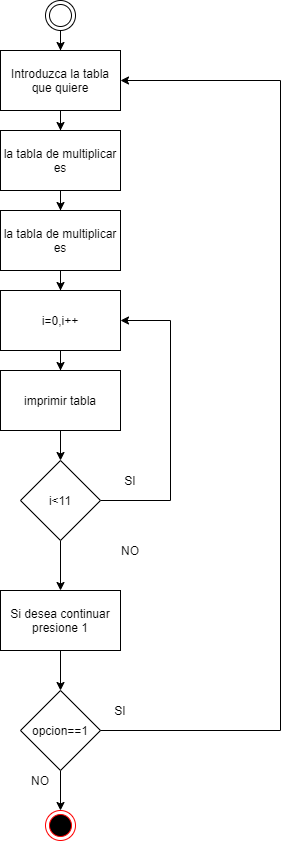

The diagram above was exported from draw.io. Its source (the exported page's mxGraphModel, read from the mxfile embedded in the PNG):
<mxGraphModel dx="767" dy="1355" grid="1" gridSize="10" guides="1" tooltips="1" connect="1" arrows="1" fold="1" page="1" pageScale="1" pageWidth="827" pageHeight="1169" math="0" shadow="0">
  <root>
    <mxCell id="WIyWlLk6GJQsqaUBKTNV-0" />
    <mxCell id="WIyWlLk6GJQsqaUBKTNV-1" parent="WIyWlLk6GJQsqaUBKTNV-0" />
    <mxCell id="tRA2dy3xICMEblNR959_-0" value="" style="ellipse;html=1;shape=endState;fillColor=#000000;strokeColor=#ff0000;" vertex="1" parent="WIyWlLk6GJQsqaUBKTNV-1">
      <mxGeometry x="385" y="830" width="30" height="30" as="geometry" />
    </mxCell>
    <mxCell id="tRA2dy3xICMEblNR959_-9" style="edgeStyle=orthogonalEdgeStyle;rounded=0;orthogonalLoop=1;jettySize=auto;html=1;" edge="1" parent="WIyWlLk6GJQsqaUBKTNV-1" source="tRA2dy3xICMEblNR959_-1" target="tRA2dy3xICMEblNR959_-8">
      <mxGeometry relative="1" as="geometry" />
    </mxCell>
    <mxCell id="tRA2dy3xICMEblNR959_-1" value="" style="ellipse;shape=doubleEllipse;html=1;dashed=0;whitespace=wrap;aspect=fixed;" vertex="1" parent="WIyWlLk6GJQsqaUBKTNV-1">
      <mxGeometry x="385" y="20" width="30" height="30" as="geometry" />
    </mxCell>
    <mxCell id="tRA2dy3xICMEblNR959_-3" style="edgeStyle=orthogonalEdgeStyle;rounded=0;orthogonalLoop=1;jettySize=auto;html=1;" edge="1" parent="WIyWlLk6GJQsqaUBKTNV-1" source="tRA2dy3xICMEblNR959_-2" target="tRA2dy3xICMEblNR959_-0">
      <mxGeometry relative="1" as="geometry" />
    </mxCell>
    <mxCell id="tRA2dy3xICMEblNR959_-2" value="opcion==1" style="rhombus;whiteSpace=wrap;html=1;" vertex="1" parent="WIyWlLk6GJQsqaUBKTNV-1">
      <mxGeometry x="360" y="710" width="80" height="80" as="geometry" />
    </mxCell>
    <mxCell id="tRA2dy3xICMEblNR959_-15" style="edgeStyle=orthogonalEdgeStyle;rounded=0;orthogonalLoop=1;jettySize=auto;html=1;entryX=1;entryY=0.5;entryDx=0;entryDy=0;exitX=1;exitY=0.5;exitDx=0;exitDy=0;" edge="1" parent="WIyWlLk6GJQsqaUBKTNV-1" source="tRA2dy3xICMEblNR959_-2" target="tRA2dy3xICMEblNR959_-8">
      <mxGeometry relative="1" as="geometry">
        <Array as="points">
          <mxPoint x="620" y="750" />
          <mxPoint x="620" y="100" />
        </Array>
      </mxGeometry>
    </mxCell>
    <mxCell id="tRA2dy3xICMEblNR959_-87" value="" style="edgeStyle=orthogonalEdgeStyle;rounded=0;orthogonalLoop=1;jettySize=auto;html=1;" edge="1" parent="WIyWlLk6GJQsqaUBKTNV-1" source="tRA2dy3xICMEblNR959_-8" target="tRA2dy3xICMEblNR959_-86">
      <mxGeometry relative="1" as="geometry" />
    </mxCell>
    <mxCell id="tRA2dy3xICMEblNR959_-8" value="Introduzca la tabla que quiere" style="rounded=0;whiteSpace=wrap;html=1;" vertex="1" parent="WIyWlLk6GJQsqaUBKTNV-1">
      <mxGeometry x="340" y="70" width="120" height="60" as="geometry" />
    </mxCell>
    <mxCell id="tRA2dy3xICMEblNR959_-89" value="" style="edgeStyle=orthogonalEdgeStyle;rounded=0;orthogonalLoop=1;jettySize=auto;html=1;" edge="1" parent="WIyWlLk6GJQsqaUBKTNV-1" source="tRA2dy3xICMEblNR959_-86" target="tRA2dy3xICMEblNR959_-88">
      <mxGeometry relative="1" as="geometry" />
    </mxCell>
    <mxCell id="tRA2dy3xICMEblNR959_-86" value="la tabla de multiplicar es" style="rounded=0;whiteSpace=wrap;html=1;" vertex="1" parent="WIyWlLk6GJQsqaUBKTNV-1">
      <mxGeometry x="340" y="150" width="120" height="60" as="geometry" />
    </mxCell>
    <mxCell id="tRA2dy3xICMEblNR959_-91" value="" style="edgeStyle=orthogonalEdgeStyle;rounded=0;orthogonalLoop=1;jettySize=auto;html=1;" edge="1" parent="WIyWlLk6GJQsqaUBKTNV-1" source="tRA2dy3xICMEblNR959_-88" target="tRA2dy3xICMEblNR959_-90">
      <mxGeometry relative="1" as="geometry" />
    </mxCell>
    <mxCell id="tRA2dy3xICMEblNR959_-88" value="la tabla de multiplicar es" style="rounded=0;whiteSpace=wrap;html=1;" vertex="1" parent="WIyWlLk6GJQsqaUBKTNV-1">
      <mxGeometry x="340" y="230" width="120" height="60" as="geometry" />
    </mxCell>
    <mxCell id="tRA2dy3xICMEblNR959_-93" value="" style="edgeStyle=orthogonalEdgeStyle;rounded=0;orthogonalLoop=1;jettySize=auto;html=1;" edge="1" parent="WIyWlLk6GJQsqaUBKTNV-1" source="tRA2dy3xICMEblNR959_-90" target="tRA2dy3xICMEblNR959_-92">
      <mxGeometry relative="1" as="geometry" />
    </mxCell>
    <mxCell id="tRA2dy3xICMEblNR959_-90" value="i=0,i++" style="rounded=0;whiteSpace=wrap;html=1;" vertex="1" parent="WIyWlLk6GJQsqaUBKTNV-1">
      <mxGeometry x="340" y="310" width="120" height="60" as="geometry" />
    </mxCell>
    <mxCell id="tRA2dy3xICMEblNR959_-97" style="edgeStyle=orthogonalEdgeStyle;rounded=0;orthogonalLoop=1;jettySize=auto;html=1;" edge="1" parent="WIyWlLk6GJQsqaUBKTNV-1" source="tRA2dy3xICMEblNR959_-92" target="tRA2dy3xICMEblNR959_-96">
      <mxGeometry relative="1" as="geometry" />
    </mxCell>
    <mxCell id="tRA2dy3xICMEblNR959_-92" value="imprimir tabla" style="rounded=0;whiteSpace=wrap;html=1;" vertex="1" parent="WIyWlLk6GJQsqaUBKTNV-1">
      <mxGeometry x="340" y="390" width="120" height="60" as="geometry" />
    </mxCell>
    <mxCell id="tRA2dy3xICMEblNR959_-17" value="SI" style="text;html=1;strokeColor=none;fillColor=none;align=center;verticalAlign=middle;whiteSpace=wrap;rounded=0;" vertex="1" parent="WIyWlLk6GJQsqaUBKTNV-1">
      <mxGeometry x="440" y="720" width="40" height="20" as="geometry" />
    </mxCell>
    <mxCell id="tRA2dy3xICMEblNR959_-18" value="NO" style="text;html=1;strokeColor=none;fillColor=none;align=center;verticalAlign=middle;whiteSpace=wrap;rounded=0;" vertex="1" parent="WIyWlLk6GJQsqaUBKTNV-1">
      <mxGeometry x="360" y="790" width="40" height="20" as="geometry" />
    </mxCell>
    <mxCell id="tRA2dy3xICMEblNR959_-27" style="edgeStyle=orthogonalEdgeStyle;rounded=0;orthogonalLoop=1;jettySize=auto;html=1;" edge="1" parent="WIyWlLk6GJQsqaUBKTNV-1" source="tRA2dy3xICMEblNR959_-25" target="tRA2dy3xICMEblNR959_-2">
      <mxGeometry relative="1" as="geometry" />
    </mxCell>
    <mxCell id="tRA2dy3xICMEblNR959_-25" value="Si desea continuar presione 1" style="rounded=0;whiteSpace=wrap;html=1;" vertex="1" parent="WIyWlLk6GJQsqaUBKTNV-1">
      <mxGeometry x="340" y="610" width="120" height="60" as="geometry" />
    </mxCell>
    <mxCell id="tRA2dy3xICMEblNR959_-31" value="" style="edgeStyle=orthogonalEdgeStyle;rounded=0;orthogonalLoop=1;jettySize=auto;html=1;" edge="1" parent="WIyWlLk6GJQsqaUBKTNV-1" target="tRA2dy3xICMEblNR959_-30">
      <mxGeometry relative="1" as="geometry">
        <mxPoint x="400.0588235294117" y="210" as="sourcePoint" />
      </mxGeometry>
    </mxCell>
    <mxCell id="tRA2dy3xICMEblNR959_-33" value="" style="edgeStyle=orthogonalEdgeStyle;rounded=0;orthogonalLoop=1;jettySize=auto;html=1;" edge="1" parent="WIyWlLk6GJQsqaUBKTNV-1" target="tRA2dy3xICMEblNR959_-32">
      <mxGeometry relative="1" as="geometry">
        <mxPoint x="400.0588235294117" y="290" as="sourcePoint" />
      </mxGeometry>
    </mxCell>
    <mxCell id="tRA2dy3xICMEblNR959_-36" value="" style="edgeStyle=orthogonalEdgeStyle;rounded=0;orthogonalLoop=1;jettySize=auto;html=1;" edge="1" parent="WIyWlLk6GJQsqaUBKTNV-1" source="tRA2dy3xICMEblNR959_-32">
      <mxGeometry relative="1" as="geometry">
        <mxPoint x="400.0588235294117" y="390" as="targetPoint" />
      </mxGeometry>
    </mxCell>
    <mxCell id="tRA2dy3xICMEblNR959_-98" style="edgeStyle=orthogonalEdgeStyle;rounded=0;orthogonalLoop=1;jettySize=auto;html=1;" edge="1" parent="WIyWlLk6GJQsqaUBKTNV-1" source="tRA2dy3xICMEblNR959_-96" target="tRA2dy3xICMEblNR959_-90">
      <mxGeometry relative="1" as="geometry">
        <Array as="points">
          <mxPoint x="510" y="520" />
          <mxPoint x="510" y="340" />
        </Array>
      </mxGeometry>
    </mxCell>
    <mxCell id="tRA2dy3xICMEblNR959_-103" style="edgeStyle=orthogonalEdgeStyle;rounded=0;orthogonalLoop=1;jettySize=auto;html=1;" edge="1" parent="WIyWlLk6GJQsqaUBKTNV-1" source="tRA2dy3xICMEblNR959_-96" target="tRA2dy3xICMEblNR959_-25">
      <mxGeometry relative="1" as="geometry" />
    </mxCell>
    <mxCell id="tRA2dy3xICMEblNR959_-96" value="i&amp;lt;11" style="rhombus;whiteSpace=wrap;html=1;" vertex="1" parent="WIyWlLk6GJQsqaUBKTNV-1">
      <mxGeometry x="360" y="480" width="80" height="80" as="geometry" />
    </mxCell>
    <mxCell id="tRA2dy3xICMEblNR959_-99" value="SI" style="text;html=1;strokeColor=none;fillColor=none;align=center;verticalAlign=middle;whiteSpace=wrap;rounded=0;" vertex="1" parent="WIyWlLk6GJQsqaUBKTNV-1">
      <mxGeometry x="450" y="490" width="40" height="20" as="geometry" />
    </mxCell>
    <mxCell id="tRA2dy3xICMEblNR959_-102" value="NO" style="text;html=1;strokeColor=none;fillColor=none;align=center;verticalAlign=middle;whiteSpace=wrap;rounded=0;" vertex="1" parent="WIyWlLk6GJQsqaUBKTNV-1">
      <mxGeometry x="450" y="560" width="40" height="20" as="geometry" />
    </mxCell>
  </root>
</mxGraphModel>